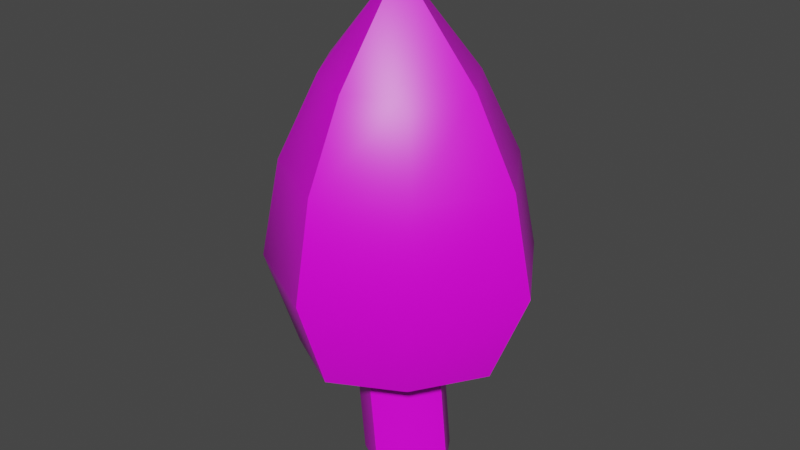 # Source: TreeCapeAdgard.blend  (saved by Blender 2.82.7; exported with 4.5.12 LTS)
import bpy
from mathutils import Matrix  # noqa: F401  (used for matrix-valued properties, if any)

bpy.ops.wm.read_factory_settings(use_empty=True)
scene = bpy.context.scene
scene.name = 'Scene'

# ---- collections
col_collection = bpy.data.collections.new('Collection'); scene.collection.children.link(col_collection)

# ---- images (referenced by path relative to the original .blend; pixels are not part of the script)
import os
ASSET_DIR = os.environ.get("B2B_ASSET_DIR", "")  # directory of the original .blend (textures are referenced by path, not embedded)
HERE = os.path.dirname(os.path.abspath(__file__))  # packed textures are extracted next to this script under _unpacked/

def load_image(name, relpath, width, height, colorspace="sRGB"):
    """Load a texture the original file referenced (path relative to the .blend, or extracted next to this script)."""
    p = next((c for c in (os.path.join(HERE, relpath), os.path.join(ASSET_DIR, relpath)) if relpath and os.path.exists(c)), "")
    if p:
        img = bpy.data.images.load(p, check_existing=True)
        img.name = name
    else:  # same state as the original file: an image datablock whose file is absent (Cycles renders it pink)
        img = bpy.data.images.new(name, width, height)
        img.source = "FILE"
        img.filepath = "//" + (relpath or name)
    img.colorspace_settings.name = colorspace
    return img
img_track4texture_png = load_image('Track4tEXTURE.png', 'Track4tEXTURE.png', 1024, 1024, 'sRGB')

# ---- materials (node trees are filled in below, after node groups)
mat_material = bpy.data.materials.new('Material')
mat_material.alpha_threshold = 0.0
mat_material.use_transparent_shadow = False
mat_material.line_color = (0.0, 0.0, 0.0, 1.0)

# ---- node groups
ng_auto_smooth = bpy.data.node_groups.new('Auto Smooth', 'GeometryNodeTree')
_s = ng_auto_smooth.interface.new_socket(name='Geometry', in_out='OUTPUT', socket_type='NodeSocketGeometry')
_s = ng_auto_smooth.interface.new_socket(name='Geometry', in_out='INPUT', socket_type='NodeSocketGeometry')
_s = ng_auto_smooth.interface.new_socket(name='Angle', in_out='INPUT', socket_type='NodeSocketFloat')
_s.subtype = 'ANGLE'
_s.min_value = 0.0
_s.max_value = 3.142
ng_auto_smooth.is_modifier = True
_N = ng_auto_smooth.nodes; _L = ng_auto_smooth.links
n0 = _N.new('NodeGroupOutput'); n0.name = 'Group Output'; n0.location = (480, -100)
n1 = _N.new('NodeGroupInput'); n1.name = 'Group Input'; n1.location = (-420, -300)
n2 = _N.new('NodeGroupInput'); n2.name = 'Group Input.001'; n2.location = (-60, -100)
n3 = _N.new('GeometryNodeSetShadeSmooth'); n3.name = 'Set Shade Smooth'; n3.location = (120, -100)
n3.domain = 'EDGE'
n4 = _N.new('GeometryNodeSetShadeSmooth'); n4.name = 'Set Shade Smooth.001'; n4.location = (300, -100)
n5 = _N.new('GeometryNodeInputMeshEdgeAngle'); n5.name = 'Edge Angle'; n5.location = (-420, -220)
n6 = _N.new('GeometryNodeInputEdgeSmooth'); n6.name = 'Is Edge Smooth'; n6.location = (-60, -160)
n7 = _N.new('GeometryNodeInputShadeSmooth'); n7.name = 'Is Face Smooth'; n7.location = (-240, -340)
n8 = _N.new('FunctionNodeBooleanMath'); n8.name = 'Boolean Math'; n8.location = (-60, -220)
n9 = _N.new('FunctionNodeCompare'); n9.name = 'Compare'; n9.location = (-240, -180)
n9.operation = 'LESS_EQUAL'
_L.new(n5.outputs[0], n9.inputs[0])
_L.new(n4.outputs[0], n0.inputs[0])
_L.new(n1.outputs[1], n9.inputs[1])
_L.new(n9.outputs[0], n8.inputs[0])
_L.new(n7.outputs[0], n8.inputs[1])
_L.new(n2.outputs[0], n3.inputs[0])
_L.new(n6.outputs[0], n3.inputs[1])
_L.new(n3.outputs[0], n4.inputs[0])
_L.new(n8.outputs[0], n3.inputs[2])
n0.is_active_output = True

# ---- material node trees
mat_material.use_nodes = True; mat_material.node_tree.nodes.clear()
_N = mat_material.node_tree.nodes; _L = mat_material.node_tree.links
n0 = _N.new('ShaderNodeOutputMaterial'); n0.name = 'Material Output'; n0.location = (300, 300)
n1 = _N.new('ShaderNodeBsdfPrincipled'); n1.name = 'Principled BSDF'; n1.location = (10, 300)
n1.distribution = 'GGX'
n1.subsurface_method = 'BURLEY'
n1.inputs[2].default_value = 0.4
n1.inputs[3].default_value = 1.45
n1.inputs[27].default_value = (0.0, 0.0, 0.0, 1.0)
n1.inputs[28].default_value = 1.0
n2 = _N.new('ShaderNodeTexImage'); n2.name = 'Image Texture'; n2.location = (-280, 270)
n2.image = img_track4texture_png
_L.new(n1.outputs[0], n0.inputs[0])
_L.new(n2.outputs[0], n1.inputs[0])
n0.is_active_output = True

# ---- world
world_world = bpy.data.worlds.new('World'); scene.world = world_world
world_world.use_nodes = True; world_world.node_tree.nodes.clear()
_N = world_world.node_tree.nodes; _L = world_world.node_tree.links
n0 = _N.new('ShaderNodeOutputWorld'); n0.name = 'World Output'; n0.location = (300, 300)
n1 = _N.new('ShaderNodeBackground'); n1.name = 'Background'; n1.location = (10, 300)
n1.inputs[0].default_value = (0.05088, 0.05088, 0.05088, 1.0)
_L.new(n1.outputs[0], n0.inputs[0])
n0.is_active_output = True
world_world.color = (0.05088, 0.05088, 0.05088)
world_world.use_sun_shadow = False
world_world.sun_shadow_jitter_overblur = 0.0

# ---- meshes
me_cube = bpy.data.meshes.new('Cube')
me_cube.from_pydata([(0.6183, 1.056, 2.443), (1.0, 1.0, -1.0), (0.6183, -0.9439, 2.443), (1.0, -1.0, -1.0), (-1.382, 1.056, 2.443), (-1.0, 1.0, -1.0), (-1.382, -0.9439, 2.443), (-1.0, -1.0, -1.0), (-1.626, 0.0, -1.0), (1.245, 0.05612, 2.443), (-2.008, 0.05612, 2.443), (1.626, 0.0, -1.0), (0.0, 1.535, -1.0), (-0.3817, -1.479, 2.443), (0.0, -1.535, -1.0), (-0.3817, 1.591, 2.443), (-0.3817, -4.473, 6.207), (-0.3187, -3.492, 3.191), (-2.516, -2.317, 3.191), (3.254, -0.1197, 3.191), (1.878, -2.317, 3.191), (-3.892, -0.1197, 3.191), (-2.516, 2.078, 3.191), (-0.3187, 3.253, 3.191), (1.878, 2.078, 3.191), (-0.3817, -3.824, 9.347), (-3.333, -2.895, 6.207), (4.417, 0.05612, 6.207), (2.569, -2.895, 6.207), (-5.181, 0.05612, 6.207), (-3.333, 3.007, 6.207), (-0.3817, 4.585, 6.207), (2.569, 3.007, 6.207), (-0.3817, -2.496, 11.93), (-2.91, -2.472, 9.347), (3.729, 0.05612, 9.347), (2.146, -2.472, 9.347), (-4.493, 0.05612, 9.347), (-2.91, 2.584, 9.347), (-0.3817, 3.936, 9.347), (2.146, 2.584, 9.347), (-0.3817, 0.05612, 15.04), (-2.044, -1.606, 11.93), (2.322, 0.05612, 11.93), (1.281, -1.606, 11.93), (-3.085, 0.05612, 11.93), (-2.044, 1.719, 11.93), (-0.3817, 2.608, 11.93), (1.281, 1.719, 11.93)], [], [(13, 2, 20, 17), (14, 13, 6, 7), (8, 10, 4, 5), (11, 9, 2, 3), (12, 15, 0, 1), (1, 0, 9, 11), (7, 6, 10, 8), (15, 4, 22, 23), (10, 6, 18, 21), (5, 4, 15, 12), (3, 2, 13, 14), (2, 9, 19, 20), (18, 17, 16, 26), (22, 21, 29, 30), (19, 24, 32, 27), (23, 22, 30, 31), (0, 15, 23, 24), (6, 13, 17, 18), (9, 0, 24, 19), (4, 10, 21, 22), (27, 32, 40, 35), (31, 30, 38, 39), (28, 27, 35, 36), (32, 31, 39, 40), (17, 20, 28, 16), (21, 18, 26, 29), (24, 23, 31, 32), (20, 19, 27, 28), (36, 35, 43, 44), (40, 39, 47, 48), (37, 34, 42, 45), (25, 36, 44, 33), (30, 29, 37, 38), (26, 16, 25, 34), (16, 28, 36, 25), (29, 26, 34, 37), (33, 44, 41), (42, 33, 41), (46, 45, 41), (43, 48, 41), (39, 38, 46, 47), (35, 40, 48, 43), (38, 37, 45, 46), (34, 25, 33, 42), (45, 42, 41), (48, 47, 41), (44, 43, 41), (47, 46, 41)])
me_cube.polygons.foreach_set('use_smooth', [True] * 48)
_k = set([(0, 9), (0, 15), (2, 9), (2, 13), (4, 10), (4, 15), (6, 10), (6, 13)])
me_cube.attributes.new('sharp_edge', 'BOOLEAN', 'EDGE').data.foreach_set('value', [ (min(e.vertices), max(e.vertices)) in _k for e in me_cube.edges])
_uv = me_cube.uv_layers.new(name='UVMap')
_uv.uv.foreach_set('vector', [0.5696, 0.5458, 0.5879, 0.5455, 0.5894, 0.5286, 0.5711, 0.5289, 0.8224, 0.6366, 0.8219, 0.6171, 0.8031, 0.6176, 0.8036, 0.6371, 0.9352, 0.6336, 0.9347, 0.6141, 0.9159, 0.6146, 0.9164, 0.6341, 0.86, 0.6356, 0.8595, 0.6161, 0.8407, 0.6166, 0.8412, 0.6361, 0.8976, 0.6346, 0.8971, 0.6151, 0.8783, 0.6156, 0.8788, 0.6351, 0.8788, 0.6351, 0.8783, 0.6156, 0.8595, 0.6161, 0.86, 0.6356, 0.954, 0.6331, 0.9534, 0.6136, 0.9347, 0.6141, 0.9352, 0.6336, 0.6428, 0.5446, 0.6611, 0.5443, 0.6627, 0.5274, 0.6444, 0.5277, 0.6794, 0.544, 0.6979, 0.5423, 0.6992, 0.5282, 0.681, 0.5271, 0.9164, 0.6341, 0.9159, 0.6146, 0.8971, 0.6151, 0.8976, 0.6346, 0.8412, 0.6361, 0.8407, 0.6166, 0.8219, 0.6171, 0.8224, 0.6366, 0.5879, 0.5455, 0.6062, 0.5452, 0.6077, 0.5283, 0.5894, 0.5286, 0.7194, 0.8713, 0.6823, 0.8763, 0.6675, 0.7737, 0.7171, 0.7741, 0.57, 0.7719, 0.551, 0.7758, 0.5599, 0.8265, 0.5799, 0.8737, 0.6318, 0.856, 0.6554, 0.7778, 0.641, 0.7793, 0.6413, 0.8753, 0.5993, 0.7728, 0.57, 0.7719, 0.5799, 0.8737, 0.6151, 0.7738, 0.6245, 0.5449, 0.6428, 0.5446, 0.6444, 0.5277, 0.626, 0.528, 0.5513, 0.5458, 0.5696, 0.5458, 0.5711, 0.5289, 0.5528, 0.5295, 0.6062, 0.5452, 0.6245, 0.5449, 0.626, 0.528, 0.6077, 0.5283, 0.6611, 0.5443, 0.6794, 0.544, 0.681, 0.5271, 0.6627, 0.5274, 0.6413, 0.8753, 0.641, 0.7793, 0.6283, 0.7768, 0.6442, 0.8582, 0.6151, 0.7738, 0.5799, 0.8737, 0.5878, 0.878, 0.6097, 0.8295, 0.6623, 0.8157, 0.6413, 0.8753, 0.6442, 0.8582, 0.658, 0.8396, 0.641, 0.7793, 0.6151, 0.7738, 0.6097, 0.8295, 0.6283, 0.7768, 0.6823, 0.8763, 0.6519, 0.8964, 0.6623, 0.8157, 0.6675, 0.7737, 0.551, 0.7758, 0.5278, 0.8825, 0.5304, 0.7671, 0.5599, 0.8265, 0.6554, 0.7778, 0.5993, 0.7728, 0.6151, 0.7738, 0.641, 0.7793, 0.6519, 0.8964, 0.6318, 0.856, 0.6413, 0.8753, 0.6623, 0.8157, 0.658, 0.8396, 0.6442, 0.8582, 0.6621, 0.9765, 0.6662, 0.8924, 0.6283, 0.7768, 0.6097, 0.8295, 0.6064, 0.9661, 0.6273, 0.9427, 0.5601, 0.8583, 0.5278, 0.8825, 0.5278, 0.8825, 0.5679, 0.9455, 0.6827, 0.8586, 0.658, 0.8396, 0.6662, 0.8924, 0.6826, 0.9693, 0.5799, 0.8737, 0.5599, 0.8265, 0.5601, 0.8583, 0.5878, 0.878, 0.7171, 0.7741, 0.6675, 0.7737, 0.6827, 0.8586, 0.6971, 0.7724, 0.6675, 0.7737, 0.6623, 0.8157, 0.658, 0.8396, 0.6827, 0.8586, 0.5599, 0.8265, 0.5304, 0.7671, 0.5278, 0.8825, 0.5601, 0.8583, 0.6826, 0.9693, 0.6662, 0.8924, 0.6823, 0.8763, 0.7079, 0.9401, 0.6826, 0.9693, 0.7037, 0.9667, 0.5871, 0.9628, 0.5679, 0.9455, 0.5799, 0.8737, 0.6621, 0.9765, 0.6273, 0.9427, 0.6321, 0.9715, 0.6097, 0.8295, 0.5878, 0.878, 0.5871, 0.9628, 0.6064, 0.9661, 0.6442, 0.8582, 0.6283, 0.7768, 0.6273, 0.9427, 0.6621, 0.9765, 0.5878, 0.878, 0.5601, 0.8583, 0.5679, 0.9455, 0.5871, 0.9628, 0.6971, 0.7724, 0.6827, 0.8586, 0.6826, 0.9693, 0.7079, 0.9401, 0.5679, 0.9455, 0.5278, 0.8825, 0.5413, 0.971, 0.6273, 0.9427, 0.6064, 0.9661, 0.6212, 0.972, 0.6662, 0.8924, 0.6621, 0.9765, 0.671, 0.9721, 0.6064, 0.9661, 0.5871, 0.9628, 0.6047, 0.9533])
me_cube.materials.append(mat_material)
me_cube.use_remesh_preserve_volume = False
me_cube.use_remesh_preserve_attributes = False
me_cube.use_mirror_vertex_groups = False
me_cube.update()

# ---- objects
ob_cube = bpy.data.objects.new('Cube', me_cube)

# ---- transforms, parenting, visibility, modifiers, constraints
ob_cube.location = (0.0, 0.0, 0.0)
ob_cube.lock_rotations_4d = False
ob_cube.empty_display_type = 'ARROWS'
ob_cube.lineart.crease_threshold = 0.0
_m = ob_cube.modifiers.new('Auto Smooth', 'NODES')
_m.node_group = ng_auto_smooth
_gi = [s.identifier for s in ng_auto_smooth.interface.items_tree if s.item_type == 'SOCKET' and s.in_out == 'INPUT']
_m[_gi[1]] = 0.5236  # Angle

# ---- collection membership
col_collection.objects.link(ob_cube)

# ---- scene / render settings (as saved in the file)
scene.frame_start = 1; scene.frame_end = 250; scene.frame_set(1)
scene.render.engine = 'BLENDER_EEVEE_NEXT'
scene.cycles.use_denoising = False
scene.cycles.samples = 128
scene.cycles.sampling_pattern = 'TABULATED_SOBOL'
scene.cycles.use_adaptive_sampling = False
scene.cycles.use_light_tree = False
scene.view_settings.view_transform = 'Filmic'
bpy.context.view_layer.update()

# ---- added for rendering (the .blend has no active camera and no usable light): camera, sun
cam_auto = bpy.data.cameras.new('AutoCamera')
cam_auto.lens = 50.0
cam_auto.sensor_width = 36.0
cam_auto.clip_end = 1000.0
ob_auto_camera = bpy.data.objects.new('AutoCamera', cam_auto)
scene.collection.objects.link(ob_auto_camera)
ob_auto_camera.location = (18.8335, -23.0021, 22.3898)
ob_auto_camera.rotation_euler = (1.09748, -7.21219e-08, 0.694738)
scene.camera = ob_auto_camera
light_auto_sun = bpy.data.lights.new('AutoSun', 'SUN')
light_auto_sun.energy = 3.0
light_auto_sun.angle = 0.0523599
ob_auto_sun = bpy.data.objects.new('AutoSun', light_auto_sun)
scene.collection.objects.link(ob_auto_sun)
ob_auto_sun.rotation_euler = (0.872665, 0.174533, 0.523599)
bpy.context.view_layer.update()
